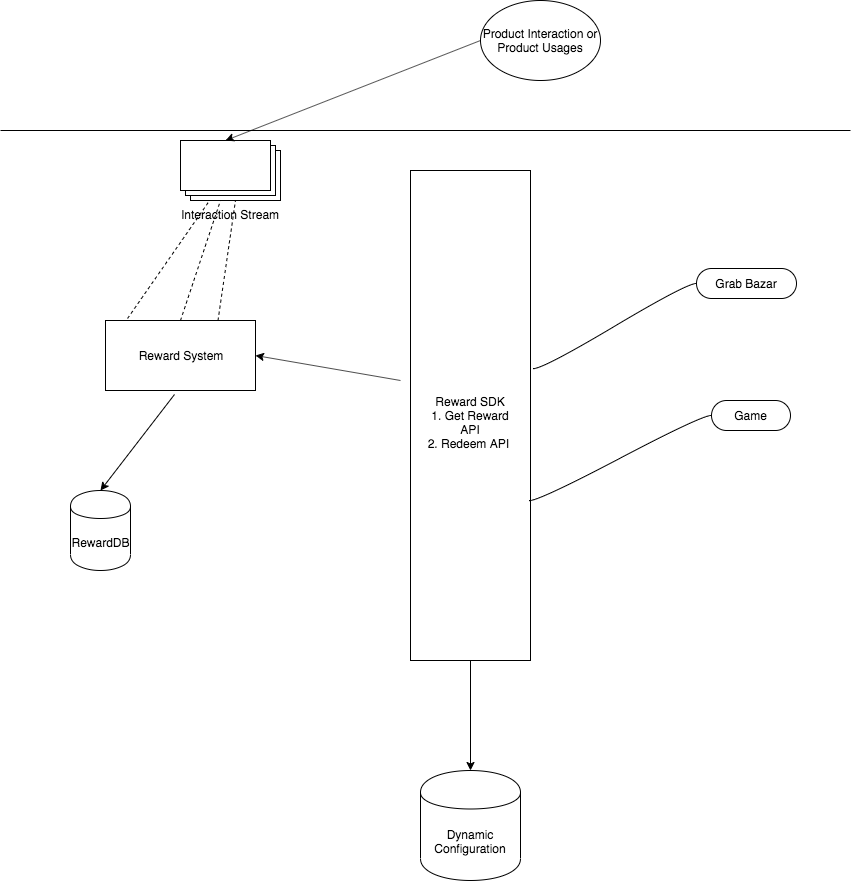

The diagram above was exported from draw.io. Its source (the exported page's mxGraphModel, read from the mxfile embedded in the PNG):
<mxGraphModel dx="1186" dy="692" grid="1" gridSize="10" guides="1" tooltips="1" connect="1" arrows="1" fold="1" page="1" pageScale="1" pageWidth="850" pageHeight="1100" math="0" shadow="0">
  <root>
    <mxCell id="0" />
    <mxCell id="1" parent="0" />
    <mxCell id="Fc7cLPeB3DEtqeCj7rLf-1" value="" style="endArrow=none;html=1;" edge="1" parent="1">
      <mxGeometry width="50" height="50" relative="1" as="geometry">
        <mxPoint y="180" as="sourcePoint" />
        <mxPoint x="850" y="180" as="targetPoint" />
      </mxGeometry>
    </mxCell>
    <mxCell id="Fc7cLPeB3DEtqeCj7rLf-3" value="Product Interaction or Product Usages" style="ellipse;whiteSpace=wrap;html=1;" vertex="1" parent="1">
      <mxGeometry x="480" y="50" width="120" height="80" as="geometry" />
    </mxCell>
    <mxCell id="Fc7cLPeB3DEtqeCj7rLf-4" value="Interaction Stream" style="verticalLabelPosition=bottom;verticalAlign=top;html=1;shape=mxgraph.basic.layered_rect;dx=10;outlineConnect=0;" vertex="1" parent="1">
      <mxGeometry x="180" y="190" width="100" height="60" as="geometry" />
    </mxCell>
    <mxCell id="Fc7cLPeB3DEtqeCj7rLf-5" value="Reward System" style="rounded=0;whiteSpace=wrap;html=1;" vertex="1" parent="1">
      <mxGeometry x="105" y="370" width="150" height="70" as="geometry" />
    </mxCell>
    <mxCell id="Fc7cLPeB3DEtqeCj7rLf-6" value="RewardDB" style="shape=cylinder;whiteSpace=wrap;html=1;boundedLbl=1;backgroundOutline=1;" vertex="1" parent="1">
      <mxGeometry x="70" y="540" width="60" height="80" as="geometry" />
    </mxCell>
    <mxCell id="Fc7cLPeB3DEtqeCj7rLf-7" value="" style="endArrow=classic;html=1;entryX=0.5;entryY=0;entryDx=0;entryDy=0;exitX=0.46;exitY=1.057;exitDx=0;exitDy=0;exitPerimeter=0;" edge="1" parent="1" source="Fc7cLPeB3DEtqeCj7rLf-5" target="Fc7cLPeB3DEtqeCj7rLf-6">
      <mxGeometry width="50" height="50" relative="1" as="geometry">
        <mxPoint x="10" y="690" as="sourcePoint" />
        <mxPoint x="60" y="640" as="targetPoint" />
      </mxGeometry>
    </mxCell>
    <mxCell id="Fc7cLPeB3DEtqeCj7rLf-8" value="Reward SDK&lt;br&gt;1. Get Reward API&lt;br&gt;2. Redeem API&amp;nbsp;" style="rounded=0;whiteSpace=wrap;html=1;" vertex="1" parent="1">
      <mxGeometry x="410" y="220" width="120" height="490" as="geometry" />
    </mxCell>
    <mxCell id="Fc7cLPeB3DEtqeCj7rLf-9" value="Dynamic Configuration" style="shape=cylinder;whiteSpace=wrap;html=1;boundedLbl=1;backgroundOutline=1;" vertex="1" parent="1">
      <mxGeometry x="420" y="820" width="100" height="110" as="geometry" />
    </mxCell>
    <mxCell id="Fc7cLPeB3DEtqeCj7rLf-10" value="" style="endArrow=classic;html=1;entryX=0.5;entryY=0;entryDx=0;entryDy=0;exitX=0.5;exitY=1;exitDx=0;exitDy=0;" edge="1" parent="1" source="Fc7cLPeB3DEtqeCj7rLf-8" target="Fc7cLPeB3DEtqeCj7rLf-9">
      <mxGeometry width="50" height="50" relative="1" as="geometry">
        <mxPoint x="10" y="1000" as="sourcePoint" />
        <mxPoint x="60" y="950" as="targetPoint" />
      </mxGeometry>
    </mxCell>
    <mxCell id="Fc7cLPeB3DEtqeCj7rLf-11" value="Grab Bazar" style="whiteSpace=wrap;html=1;rounded=1;arcSize=50;align=center;verticalAlign=middle;container=1;recursiveResize=0;strokeWidth=1;autosize=1;spacing=4;treeFolding=1;treeMoving=1;" vertex="1" parent="1">
      <mxGeometry x="696" y="318" width="100" height="30" as="geometry" />
    </mxCell>
    <mxCell id="Fc7cLPeB3DEtqeCj7rLf-13" value="Game" style="whiteSpace=wrap;html=1;rounded=1;arcSize=50;align=center;verticalAlign=middle;container=1;recursiveResize=0;strokeWidth=1;autosize=1;spacing=4;treeFolding=1;treeMoving=1;" vertex="1" parent="1">
      <mxGeometry x="711" y="450" width="79" height="30" as="geometry" />
    </mxCell>
    <mxCell id="Fc7cLPeB3DEtqeCj7rLf-12" value="" style="edgeStyle=entityRelationEdgeStyle;startArrow=none;endArrow=none;segment=10;curved=1;exitX=1.025;exitY=0.404;exitDx=0;exitDy=0;exitPerimeter=0;" edge="1" target="Fc7cLPeB3DEtqeCj7rLf-11" parent="1" source="Fc7cLPeB3DEtqeCj7rLf-8">
      <mxGeometry relative="1" as="geometry">
        <mxPoint x="670" y="360" as="sourcePoint" />
      </mxGeometry>
    </mxCell>
    <mxCell id="Fc7cLPeB3DEtqeCj7rLf-15" value="" style="edgeStyle=entityRelationEdgeStyle;startArrow=none;endArrow=none;segment=10;curved=1;exitX=0.992;exitY=0.673;exitDx=0;exitDy=0;exitPerimeter=0;" edge="1" parent="1" source="Fc7cLPeB3DEtqeCj7rLf-8">
      <mxGeometry relative="1" as="geometry">
        <mxPoint x="548" y="550" as="sourcePoint" />
        <mxPoint x="711" y="465" as="targetPoint" />
      </mxGeometry>
    </mxCell>
    <mxCell id="Fc7cLPeB3DEtqeCj7rLf-16" value="" style="endArrow=classic;html=1;entryX=1;entryY=0.5;entryDx=0;entryDy=0;" edge="1" parent="1" target="Fc7cLPeB3DEtqeCj7rLf-5">
      <mxGeometry width="50" height="50" relative="1" as="geometry">
        <mxPoint x="400" y="430" as="sourcePoint" />
        <mxPoint x="60" y="950" as="targetPoint" />
      </mxGeometry>
    </mxCell>
    <mxCell id="Fc7cLPeB3DEtqeCj7rLf-17" value="" style="endArrow=none;dashed=1;html=1;exitX=0.147;exitY=-0.029;exitDx=0;exitDy=0;exitPerimeter=0;" edge="1" parent="1" source="Fc7cLPeB3DEtqeCj7rLf-5" target="Fc7cLPeB3DEtqeCj7rLf-4">
      <mxGeometry width="50" height="50" relative="1" as="geometry">
        <mxPoint x="10" y="1000" as="sourcePoint" />
        <mxPoint x="60" y="950" as="targetPoint" />
      </mxGeometry>
    </mxCell>
    <mxCell id="Fc7cLPeB3DEtqeCj7rLf-18" value="" style="endArrow=none;dashed=1;html=1;exitX=0.5;exitY=0;exitDx=0;exitDy=0;" edge="1" parent="1" source="Fc7cLPeB3DEtqeCj7rLf-5" target="Fc7cLPeB3DEtqeCj7rLf-4">
      <mxGeometry width="50" height="50" relative="1" as="geometry">
        <mxPoint x="137.04999999999995" y="377.97" as="sourcePoint" />
        <mxPoint x="219.12752584983446" y="260" as="targetPoint" />
      </mxGeometry>
    </mxCell>
    <mxCell id="Fc7cLPeB3DEtqeCj7rLf-19" value="" style="endArrow=none;dashed=1;html=1;exitX=0.75;exitY=0;exitDx=0;exitDy=0;entryX=0;entryY=0;entryDx=55;entryDy=60;entryPerimeter=0;" edge="1" parent="1" source="Fc7cLPeB3DEtqeCj7rLf-5" target="Fc7cLPeB3DEtqeCj7rLf-4">
      <mxGeometry width="50" height="50" relative="1" as="geometry">
        <mxPoint x="190" y="380" as="sourcePoint" />
        <mxPoint x="230" y="260" as="targetPoint" />
      </mxGeometry>
    </mxCell>
    <mxCell id="Fc7cLPeB3DEtqeCj7rLf-21" value="" style="endArrow=classic;html=1;entryX=0;entryY=0;entryDx=45;entryDy=0;entryPerimeter=0;exitX=0;exitY=0.5;exitDx=0;exitDy=0;" edge="1" parent="1" source="Fc7cLPeB3DEtqeCj7rLf-3" target="Fc7cLPeB3DEtqeCj7rLf-4">
      <mxGeometry width="50" height="50" relative="1" as="geometry">
        <mxPoint x="10" y="1000" as="sourcePoint" />
        <mxPoint x="60" y="950" as="targetPoint" />
      </mxGeometry>
    </mxCell>
  </root>
</mxGraphModel>